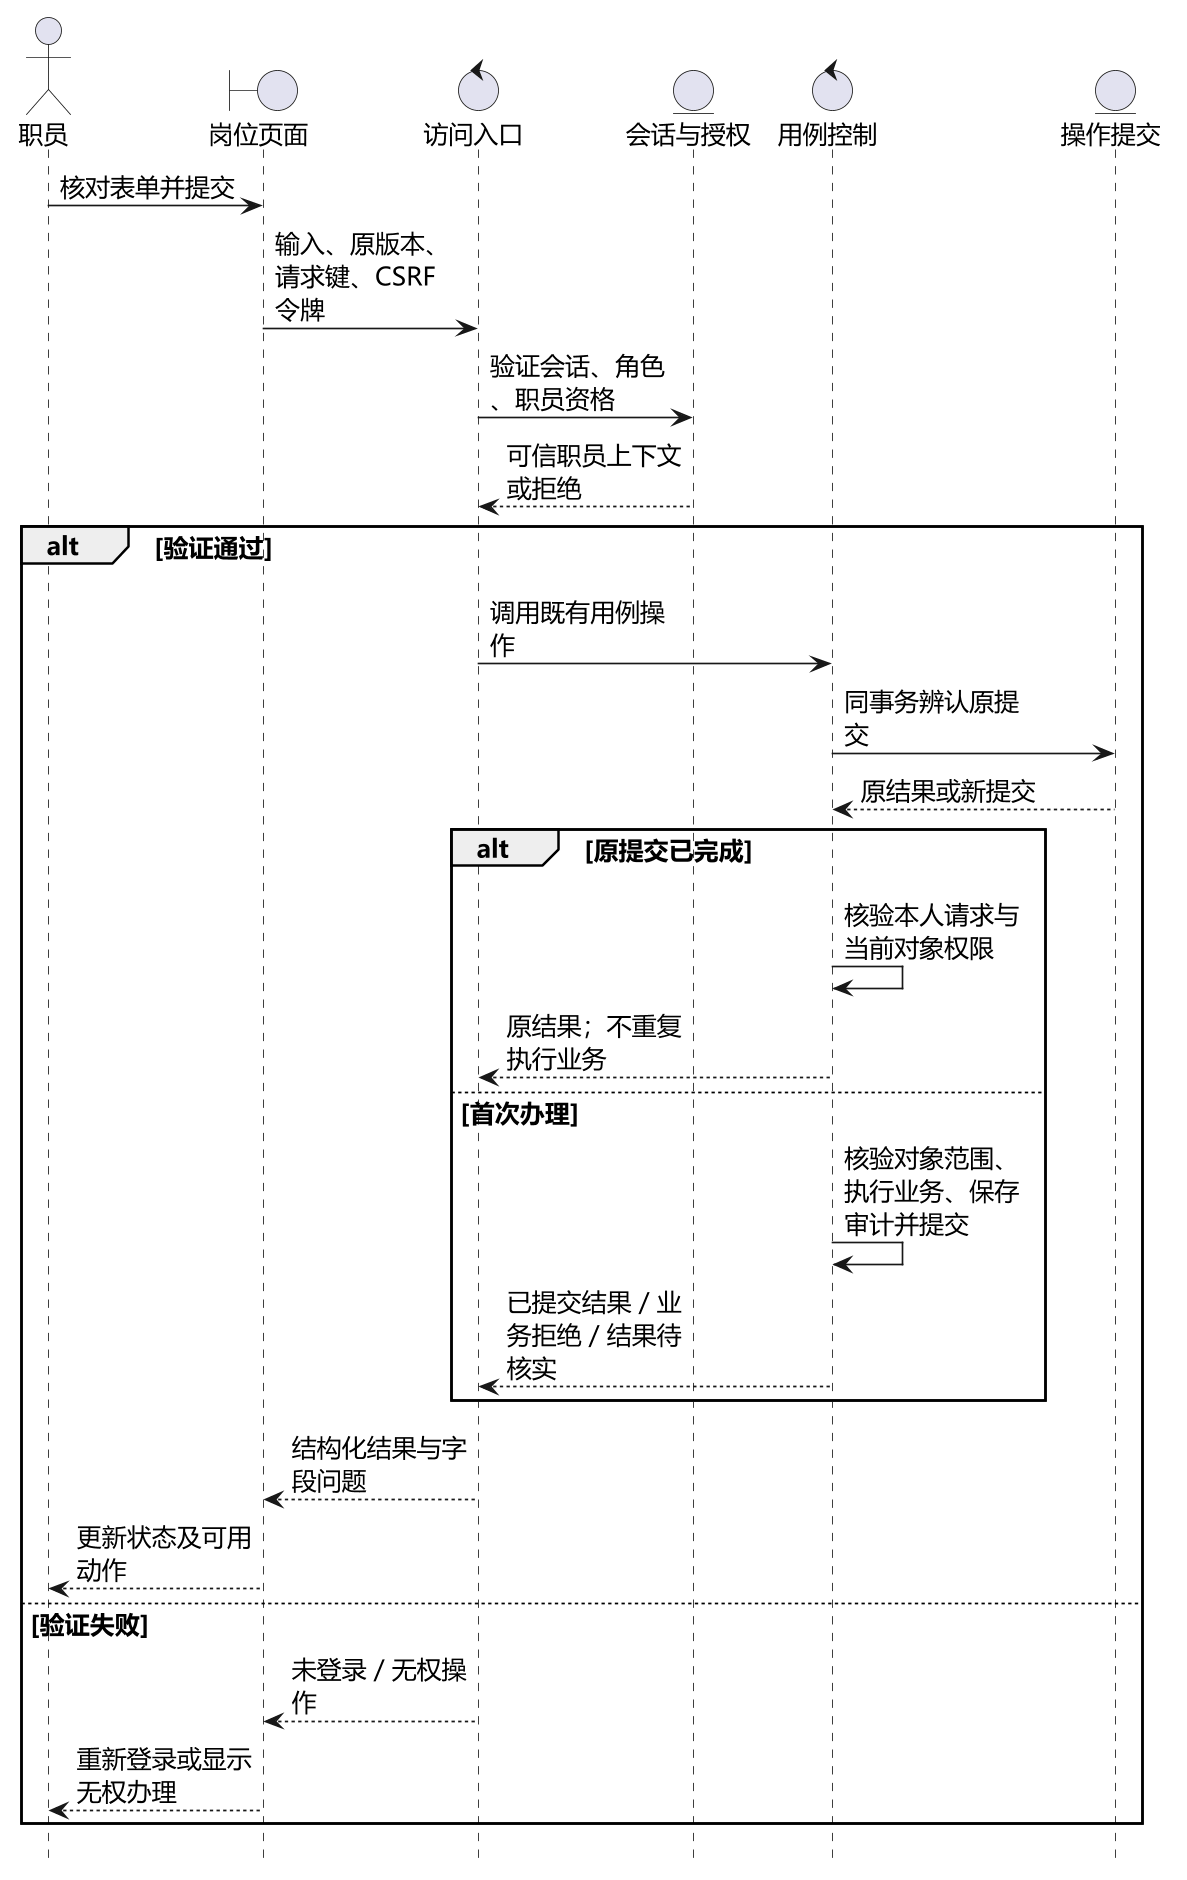

The diagram above was rendered by PlantUML. Its source (embedded in the PNG):
@startuml
skinparam defaultFontName Microsoft YaHei
skinparam defaultFontSize 15
skinparam backgroundColor white
skinparam shadowing false
skinparam dpi 160
skinparam classAttributeIconSize 0
skinparam class {
 BackgroundColor white
 BorderColor #526575
 HeaderBackgroundColor #EAF1F7
}
hide circle
hide footbox
skinparam maxMessageSize 110
actor 职员 as A
boundary 岗位页面 as P
control 访问入口 as G
entity 会话与授权 as S
control 用例控制 as C
entity 操作提交 as R
A -> P : 核对表单并提交
P -> G : 输入、原版本、请求键、CSRF令牌
G -> S : 验证会话、角色、职员资格
S --> G : 可信职员上下文或拒绝
alt 验证通过
 G -> C : 调用既有用例操作
 C -> R : 同事务辨认原提交
 R --> C : 原结果或新提交
 alt 原提交已完成
  C -> C : 核验本人请求与当前对象权限
  C --> G : 原结果；不重复执行业务
 else 首次办理
  C -> C : 核验对象范围、执行业务、保存审计并提交
  C --> G : 已提交结果／业务拒绝／结果待核实
 end
 G --> P : 结构化结果与字段问题
 P --> A : 更新状态及可用动作
else 验证失败
 G --> P : 未登录／无权操作
 P --> A : 重新登录或显示无权办理
end

@enduml